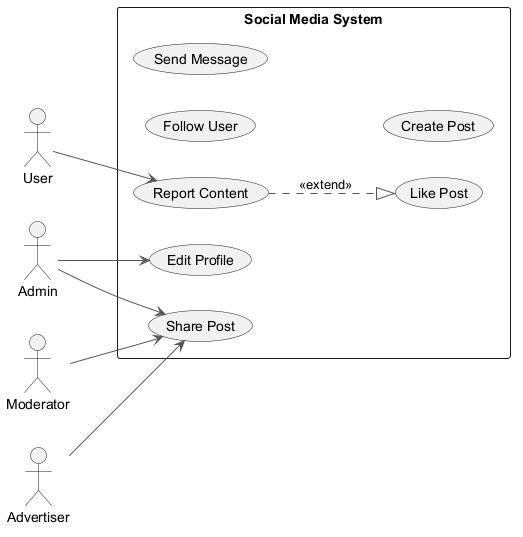

The diagram above was rendered by PlantUML. Its source (embedded in the PNG):
@startuml
skinparam backgroundColor #FFFFFF
skinparam classBackgroundColor #E8F4FA
skinparam classBorderColor #2C7DA0
skinparam ArrowColor #555555
left to right direction
actor "Admin" as Admin
actor "User" as User
actor "Moderator" as Moderator
actor "Advertiser" as Advertiser
rectangle "Social Media System" {
  usecase "Follow User" as UC_FollowUser
  usecase "Edit Profile" as UC_EditProfile
  usecase "Send Message" as UC_SendMessage
  usecase "Like Post" as UC_LikePost
  usecase "Report Content" as UC_ReportContent
  usecase "Create Post" as UC_CreatePost
  usecase "Share Post" as UC_SharePost
}
Admin --> UC_EditProfile
Admin --> UC_SharePost
User --> UC_ReportContent
Moderator --> UC_SharePost
Advertiser --> UC_SharePost
UC_ReportContent ..|> UC_LikePost : <<extend>>
@enduml